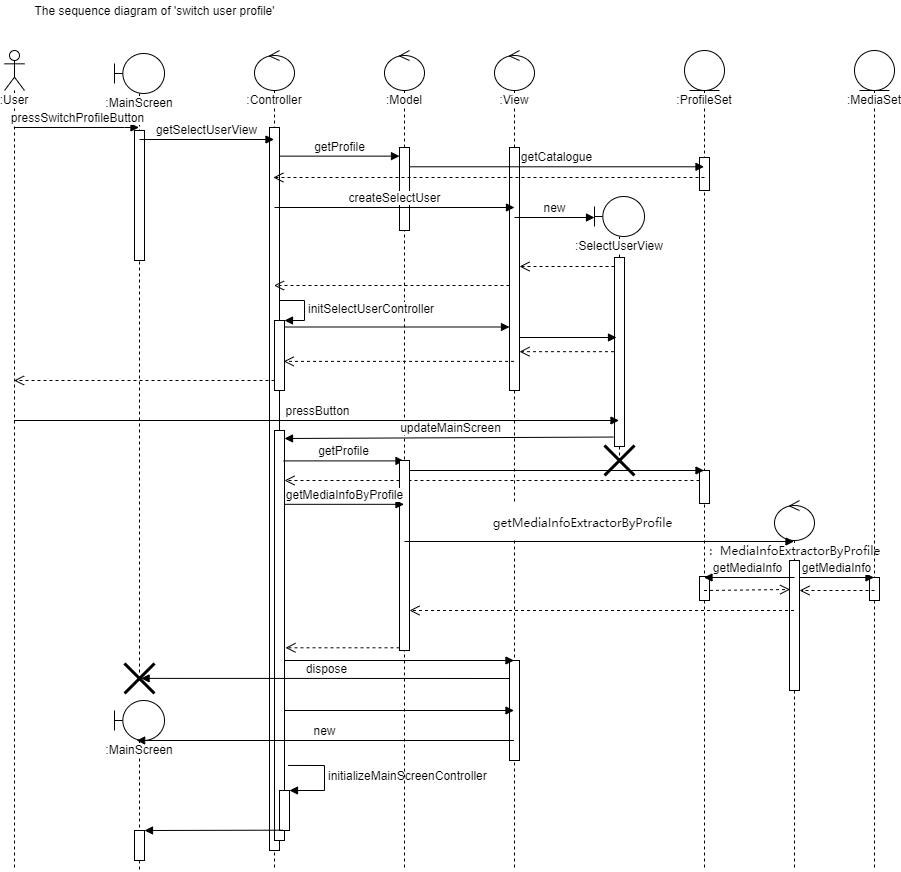

The diagram above was exported from draw.io. Its source (the exported page's mxGraphModel, read from the mxfile embedded in the PNG):
<mxGraphModel dx="2217" dy="1160" grid="1" gridSize="10" guides="1" tooltips="1" connect="1" arrows="1" fold="1" page="1" pageScale="1" pageWidth="827" pageHeight="1169" math="0" shadow="0">
  <root>
    <mxCell id="0" />
    <mxCell id="1" parent="0" />
    <mxCell id="Kc1Cakf80SdI_4jpYnSw-18" value="&lt;font style=&quot;font-size: 10px&quot;&gt;:ProfileSet&lt;/font&gt;" style="shape=umlLifeline;participant=umlEntity;perimeter=lifelinePerimeter;whiteSpace=wrap;html=1;container=1;collapsible=0;recursiveResize=0;verticalAlign=top;spacingTop=36;labelBackgroundColor=#ffffff;outlineConnect=0;" vertex="1" parent="1">
      <mxGeometry x="710" y="60" width="40" height="820" as="geometry" />
    </mxCell>
    <mxCell id="Kc1Cakf80SdI_4jpYnSw-19" value="" style="html=1;points=[];perimeter=orthogonalPerimeter;" vertex="1" parent="Kc1Cakf80SdI_4jpYnSw-18">
      <mxGeometry x="15" y="107" width="10" height="33" as="geometry" />
    </mxCell>
    <mxCell id="Kc1Cakf80SdI_4jpYnSw-60" value="" style="html=1;points=[];perimeter=orthogonalPerimeter;" vertex="1" parent="Kc1Cakf80SdI_4jpYnSw-18">
      <mxGeometry x="15" y="420" width="10" height="33" as="geometry" />
    </mxCell>
    <mxCell id="Kc1Cakf80SdI_4jpYnSw-78" value="" style="html=1;points=[];perimeter=orthogonalPerimeter;" vertex="1" parent="Kc1Cakf80SdI_4jpYnSw-18">
      <mxGeometry x="15" y="526" width="10" height="24" as="geometry" />
    </mxCell>
    <mxCell id="Kc1Cakf80SdI_4jpYnSw-1" value="The sequence diagram of 'switch user profile'" style="text;html=1;align=center;verticalAlign=middle;resizable=0;points=[];autosize=1;" vertex="1" parent="1">
      <mxGeometry x="50" y="10" width="260" height="20" as="geometry" />
    </mxCell>
    <mxCell id="Kc1Cakf80SdI_4jpYnSw-2" value=":User" style="shape=umlLifeline;participant=umlActor;perimeter=lifelinePerimeter;whiteSpace=wrap;html=1;container=1;collapsible=0;recursiveResize=0;verticalAlign=top;spacingTop=36;labelBackgroundColor=#ffffff;outlineConnect=0;" vertex="1" parent="1">
      <mxGeometry x="30" y="60" width="20" height="820" as="geometry" />
    </mxCell>
    <mxCell id="Kc1Cakf80SdI_4jpYnSw-3" value="&lt;font style=&quot;font-size: 7px&quot;&gt;:MainScreen&lt;/font&gt;" style="shape=umlLifeline;participant=umlBoundary;perimeter=lifelinePerimeter;whiteSpace=wrap;html=1;container=1;collapsible=0;recursiveResize=0;verticalAlign=top;spacingTop=36;labelBackgroundColor=#ffffff;outlineConnect=0;" vertex="1" parent="1">
      <mxGeometry x="140" y="63" width="50" height="620" as="geometry" />
    </mxCell>
    <mxCell id="Kc1Cakf80SdI_4jpYnSw-4" value="" style="html=1;points=[];perimeter=orthogonalPerimeter;" vertex="1" parent="Kc1Cakf80SdI_4jpYnSw-3">
      <mxGeometry x="20" y="77" width="10" height="130" as="geometry" />
    </mxCell>
    <mxCell id="Kc1Cakf80SdI_4jpYnSw-5" value="pressSwitchProfileButton" style="html=1;verticalAlign=bottom;endArrow=block;" edge="1" parent="1">
      <mxGeometry width="80" relative="1" as="geometry">
        <mxPoint x="39.32352941176464" y="137" as="sourcePoint" />
        <mxPoint x="164.5" y="137" as="targetPoint" />
        <Array as="points">
          <mxPoint x="160" y="137" />
        </Array>
      </mxGeometry>
    </mxCell>
    <mxCell id="Kc1Cakf80SdI_4jpYnSw-6" value=":Controller" style="shape=umlLifeline;participant=umlControl;perimeter=lifelinePerimeter;whiteSpace=wrap;html=1;container=1;collapsible=0;recursiveResize=0;verticalAlign=top;spacingTop=36;labelBackgroundColor=#ffffff;outlineConnect=0;" vertex="1" parent="1">
      <mxGeometry x="280" y="60" width="40" height="820" as="geometry" />
    </mxCell>
    <mxCell id="Kc1Cakf80SdI_4jpYnSw-7" value="" style="html=1;points=[];perimeter=orthogonalPerimeter;" vertex="1" parent="Kc1Cakf80SdI_4jpYnSw-6">
      <mxGeometry x="15" y="77" width="10" height="723" as="geometry" />
    </mxCell>
    <mxCell id="Kc1Cakf80SdI_4jpYnSw-58" value="" style="html=1;points=[];perimeter=orthogonalPerimeter;" vertex="1" parent="Kc1Cakf80SdI_4jpYnSw-6">
      <mxGeometry x="20" y="380" width="10" height="410" as="geometry" />
    </mxCell>
    <mxCell id="Kc1Cakf80SdI_4jpYnSw-111" value="" style="html=1;points=[];perimeter=orthogonalPerimeter;align=center;" vertex="1" parent="Kc1Cakf80SdI_4jpYnSw-6">
      <mxGeometry x="25" y="740" width="10" height="40" as="geometry" />
    </mxCell>
    <mxCell id="Kc1Cakf80SdI_4jpYnSw-112" value="initializeMainScreenController" style="edgeStyle=orthogonalEdgeStyle;html=1;align=left;spacingLeft=2;endArrow=block;rounded=0;entryX=1;entryY=0;exitX=1.356;exitY=0.817;exitDx=0;exitDy=0;exitPerimeter=0;" edge="1" target="Kc1Cakf80SdI_4jpYnSw-111" parent="Kc1Cakf80SdI_4jpYnSw-6" source="Kc1Cakf80SdI_4jpYnSw-58">
      <mxGeometry relative="1" as="geometry">
        <mxPoint x="75" y="740" as="sourcePoint" />
        <Array as="points">
          <mxPoint x="70" y="715" />
          <mxPoint x="70" y="740" />
        </Array>
      </mxGeometry>
    </mxCell>
    <mxCell id="Kc1Cakf80SdI_4jpYnSw-8" value=":Model" style="shape=umlLifeline;participant=umlControl;perimeter=lifelinePerimeter;whiteSpace=wrap;html=1;container=1;collapsible=0;recursiveResize=0;verticalAlign=top;spacingTop=36;labelBackgroundColor=#ffffff;outlineConnect=0;" vertex="1" parent="1">
      <mxGeometry x="410" y="60" width="40" height="820" as="geometry" />
    </mxCell>
    <mxCell id="Kc1Cakf80SdI_4jpYnSw-9" value="" style="html=1;points=[];perimeter=orthogonalPerimeter;" vertex="1" parent="Kc1Cakf80SdI_4jpYnSw-8">
      <mxGeometry x="15" y="97" width="10" height="83" as="geometry" />
    </mxCell>
    <mxCell id="Kc1Cakf80SdI_4jpYnSw-10" value="getSelectUserView" style="html=1;verticalAlign=bottom;endArrow=block;" edge="1" parent="1">
      <mxGeometry width="80" relative="1" as="geometry">
        <mxPoint x="165" y="149" as="sourcePoint" />
        <mxPoint x="299.5" y="149" as="targetPoint" />
      </mxGeometry>
    </mxCell>
    <mxCell id="Kc1Cakf80SdI_4jpYnSw-11" value="getProfile" style="html=1;verticalAlign=bottom;endArrow=block;exitX=1.04;exitY=0.233;exitDx=0;exitDy=0;exitPerimeter=0;" edge="1" parent="1">
      <mxGeometry width="80" relative="1" as="geometry">
        <mxPoint x="305" y="165.64" as="sourcePoint" />
        <mxPoint x="425" y="165.6400000000001" as="targetPoint" />
      </mxGeometry>
    </mxCell>
    <mxCell id="Kc1Cakf80SdI_4jpYnSw-12" value=":View" style="shape=umlLifeline;participant=umlControl;perimeter=lifelinePerimeter;whiteSpace=wrap;html=1;container=1;collapsible=0;recursiveResize=0;verticalAlign=top;spacingTop=36;labelBackgroundColor=#ffffff;outlineConnect=0;" vertex="1" parent="1">
      <mxGeometry x="520" y="60" width="40" height="820" as="geometry" />
    </mxCell>
    <mxCell id="Kc1Cakf80SdI_4jpYnSw-13" value="" style="html=1;points=[];perimeter=orthogonalPerimeter;" vertex="1" parent="Kc1Cakf80SdI_4jpYnSw-12">
      <mxGeometry x="15" y="97" width="10" height="243" as="geometry" />
    </mxCell>
    <mxCell id="Kc1Cakf80SdI_4jpYnSw-30" value="getCatalogue" style="html=1;verticalAlign=bottom;endArrow=block;exitX=1.04;exitY=0.233;exitDx=0;exitDy=0;exitPerimeter=0;" edge="1" parent="Kc1Cakf80SdI_4jpYnSw-12">
      <mxGeometry width="80" relative="1" as="geometry">
        <mxPoint x="-85" y="116.28999999999999" as="sourcePoint" />
        <mxPoint x="209.5" y="116.28999999999996" as="targetPoint" />
      </mxGeometry>
    </mxCell>
    <mxCell id="Kc1Cakf80SdI_4jpYnSw-84" value="" style="html=1;points=[];perimeter=orthogonalPerimeter;align=center;" vertex="1" parent="Kc1Cakf80SdI_4jpYnSw-12">
      <mxGeometry x="15" y="610" width="10" height="100" as="geometry" />
    </mxCell>
    <mxCell id="Kc1Cakf80SdI_4jpYnSw-20" value="&lt;font style=&quot;font-size: 9px&quot;&gt;：&lt;span style=&quot;font-family: &amp;#34;jetbrains mono&amp;#34;&quot;&gt;MediaInfoExtractorByProfile&lt;/span&gt;&lt;/font&gt;" style="shape=umlLifeline;participant=umlControl;perimeter=lifelinePerimeter;whiteSpace=wrap;html=1;container=1;collapsible=0;recursiveResize=0;verticalAlign=top;spacingTop=36;labelBackgroundColor=#ffffff;outlineConnect=0;" vertex="1" parent="1">
      <mxGeometry x="800" y="510" width="40" height="370" as="geometry" />
    </mxCell>
    <mxCell id="Kc1Cakf80SdI_4jpYnSw-21" value="" style="html=1;points=[];perimeter=orthogonalPerimeter;" vertex="1" parent="Kc1Cakf80SdI_4jpYnSw-20">
      <mxGeometry x="15" y="60" width="10" height="130" as="geometry" />
    </mxCell>
    <mxCell id="Kc1Cakf80SdI_4jpYnSw-28" value=":SelectUserView" style="shape=umlLifeline;participant=umlBoundary;perimeter=lifelinePerimeter;whiteSpace=wrap;html=1;container=1;collapsible=0;recursiveResize=0;verticalAlign=top;spacingTop=36;labelBackgroundColor=#ffffff;outlineConnect=0;" vertex="1" parent="1">
      <mxGeometry x="620" y="206" width="50" height="264" as="geometry" />
    </mxCell>
    <mxCell id="Kc1Cakf80SdI_4jpYnSw-29" value="" style="html=1;points=[];perimeter=orthogonalPerimeter;" vertex="1" parent="Kc1Cakf80SdI_4jpYnSw-28">
      <mxGeometry x="20" y="61" width="10" height="189" as="geometry" />
    </mxCell>
    <mxCell id="Kc1Cakf80SdI_4jpYnSw-62" value="" style="html=1;verticalAlign=bottom;endArrow=open;dashed=1;endSize=8;" edge="1" parent="Kc1Cakf80SdI_4jpYnSw-28" target="Kc1Cakf80SdI_4jpYnSw-58">
      <mxGeometry relative="1" as="geometry">
        <mxPoint x="105.00000000000023" y="284" as="sourcePoint" />
        <mxPoint x="-125.30999999999995" y="284" as="targetPoint" />
      </mxGeometry>
    </mxCell>
    <mxCell id="Kc1Cakf80SdI_4jpYnSw-32" value="" style="html=1;verticalAlign=bottom;endArrow=open;dashed=1;endSize=8;" edge="1" parent="1">
      <mxGeometry relative="1" as="geometry">
        <mxPoint x="730" y="187" as="sourcePoint" />
        <mxPoint x="298.83333333333326" y="187" as="targetPoint" />
      </mxGeometry>
    </mxCell>
    <mxCell id="Kc1Cakf80SdI_4jpYnSw-33" value="createSelectUser" style="html=1;verticalAlign=bottom;endArrow=block;exitX=1.04;exitY=0.233;exitDx=0;exitDy=0;exitPerimeter=0;" edge="1" parent="1">
      <mxGeometry width="80" relative="1" as="geometry">
        <mxPoint x="300" y="216.99999999999997" as="sourcePoint" />
        <mxPoint x="540" y="217" as="targetPoint" />
      </mxGeometry>
    </mxCell>
    <mxCell id="Kc1Cakf80SdI_4jpYnSw-34" value="new" style="html=1;verticalAlign=bottom;endArrow=block;" edge="1" parent="1">
      <mxGeometry width="80" relative="1" as="geometry">
        <mxPoint x="540" y="227" as="sourcePoint" />
        <mxPoint x="620" y="227" as="targetPoint" />
      </mxGeometry>
    </mxCell>
    <mxCell id="Kc1Cakf80SdI_4jpYnSw-37" value="" style="html=1;verticalAlign=bottom;endArrow=open;dashed=1;endSize=8;" edge="1" parent="1">
      <mxGeometry relative="1" as="geometry">
        <mxPoint x="640" y="276" as="sourcePoint" />
        <mxPoint x="545" y="276" as="targetPoint" />
      </mxGeometry>
    </mxCell>
    <mxCell id="Kc1Cakf80SdI_4jpYnSw-39" value="" style="html=1;verticalAlign=bottom;endArrow=open;dashed=1;endSize=8;" edge="1" parent="1">
      <mxGeometry relative="1" as="geometry">
        <mxPoint x="535" y="295" as="sourcePoint" />
        <mxPoint x="299.5" y="295" as="targetPoint" />
      </mxGeometry>
    </mxCell>
    <mxCell id="Kc1Cakf80SdI_4jpYnSw-40" value="" style="html=1;points=[];perimeter=orthogonalPerimeter;" vertex="1" parent="1">
      <mxGeometry x="300" y="330" width="10" height="70" as="geometry" />
    </mxCell>
    <mxCell id="Kc1Cakf80SdI_4jpYnSw-41" value="initSelectUserController" style="edgeStyle=orthogonalEdgeStyle;html=1;align=left;spacingLeft=2;endArrow=block;rounded=0;entryX=1;entryY=0;" edge="1" target="Kc1Cakf80SdI_4jpYnSw-40" parent="1">
      <mxGeometry relative="1" as="geometry">
        <mxPoint x="305" y="310" as="sourcePoint" />
        <Array as="points">
          <mxPoint x="330" y="310" />
        </Array>
      </mxGeometry>
    </mxCell>
    <mxCell id="Kc1Cakf80SdI_4jpYnSw-47" value="" style="html=1;verticalAlign=bottom;endArrow=block;" edge="1" parent="1">
      <mxGeometry width="80" relative="1" as="geometry">
        <mxPoint x="310" y="336.5" as="sourcePoint" />
        <mxPoint x="535" y="336.5" as="targetPoint" />
      </mxGeometry>
    </mxCell>
    <mxCell id="Kc1Cakf80SdI_4jpYnSw-48" value="" style="html=1;verticalAlign=bottom;endArrow=open;dashed=1;endSize=8;" edge="1" parent="1">
      <mxGeometry relative="1" as="geometry">
        <mxPoint x="300" y="390" as="sourcePoint" />
        <mxPoint x="39.5" y="390" as="targetPoint" />
      </mxGeometry>
    </mxCell>
    <mxCell id="Kc1Cakf80SdI_4jpYnSw-49" value="pressButton" style="html=1;verticalAlign=bottom;endArrow=block;" edge="1" parent="1" target="Kc1Cakf80SdI_4jpYnSw-28">
      <mxGeometry width="80" relative="1" as="geometry">
        <mxPoint x="39.5" y="430" as="sourcePoint" />
        <mxPoint x="360" y="430" as="targetPoint" />
      </mxGeometry>
    </mxCell>
    <mxCell id="Kc1Cakf80SdI_4jpYnSw-50" value="" style="html=1;verticalAlign=bottom;endArrow=block;" edge="1" parent="1" source="Kc1Cakf80SdI_4jpYnSw-13">
      <mxGeometry width="80" relative="1" as="geometry">
        <mxPoint x="550" y="347" as="sourcePoint" />
        <mxPoint x="642" y="347" as="targetPoint" />
      </mxGeometry>
    </mxCell>
    <mxCell id="Kc1Cakf80SdI_4jpYnSw-51" value="" style="html=1;verticalAlign=bottom;endArrow=open;dashed=1;endSize=8;exitX=-0.051;exitY=0.403;exitDx=0;exitDy=0;exitPerimeter=0;" edge="1" parent="1">
      <mxGeometry relative="1" as="geometry">
        <mxPoint x="639.49" y="361.16700000000003" as="sourcePoint" />
        <mxPoint x="545" y="361.16700000000003" as="targetPoint" />
      </mxGeometry>
    </mxCell>
    <mxCell id="Kc1Cakf80SdI_4jpYnSw-52" value="" style="html=1;verticalAlign=bottom;endArrow=open;dashed=1;endSize=8;entryX=0.919;entryY=0.584;entryDx=0;entryDy=0;entryPerimeter=0;" edge="1" parent="1" source="Kc1Cakf80SdI_4jpYnSw-12" target="Kc1Cakf80SdI_4jpYnSw-40">
      <mxGeometry relative="1" as="geometry">
        <mxPoint x="539.49" y="370.28700000000003" as="sourcePoint" />
        <mxPoint x="440" y="370" as="targetPoint" />
      </mxGeometry>
    </mxCell>
    <mxCell id="Kc1Cakf80SdI_4jpYnSw-55" value="updateMainScreen" style="html=1;verticalAlign=bottom;endArrow=block;exitX=-0.112;exitY=0.95;exitDx=0;exitDy=0;exitPerimeter=0;" edge="1" parent="1" source="Kc1Cakf80SdI_4jpYnSw-29">
      <mxGeometry width="80" relative="1" as="geometry">
        <mxPoint x="460" y="450" as="sourcePoint" />
        <mxPoint x="310" y="448" as="targetPoint" />
      </mxGeometry>
    </mxCell>
    <mxCell id="Kc1Cakf80SdI_4jpYnSw-56" value="getProfile" style="html=1;verticalAlign=bottom;endArrow=block;exitX=0.919;exitY=0.32;exitDx=0;exitDy=0;exitPerimeter=0;" edge="1" parent="1">
      <mxGeometry width="80" relative="1" as="geometry">
        <mxPoint x="309.19000000000005" y="470.4" as="sourcePoint" />
        <mxPoint x="429.5" y="470.4" as="targetPoint" />
      </mxGeometry>
    </mxCell>
    <mxCell id="Kc1Cakf80SdI_4jpYnSw-57" value="" style="html=1;points=[];perimeter=orthogonalPerimeter;" vertex="1" parent="1">
      <mxGeometry x="425" y="470" width="10" height="190" as="geometry" />
    </mxCell>
    <mxCell id="Kc1Cakf80SdI_4jpYnSw-59" value="" style="html=1;verticalAlign=bottom;endArrow=block;" edge="1" parent="1" target="Kc1Cakf80SdI_4jpYnSw-18">
      <mxGeometry width="80" relative="1" as="geometry">
        <mxPoint x="435" y="480" as="sourcePoint" />
        <mxPoint x="515" y="480" as="targetPoint" />
      </mxGeometry>
    </mxCell>
    <mxCell id="Kc1Cakf80SdI_4jpYnSw-63" value="getMediaInfoByProfile" style="html=1;verticalAlign=bottom;endArrow=block;" edge="1" parent="1">
      <mxGeometry width="80" relative="1" as="geometry">
        <mxPoint x="310" y="513.8199999999999" as="sourcePoint" />
        <mxPoint x="429.4999999999998" y="513.8199999999999" as="targetPoint" />
      </mxGeometry>
    </mxCell>
    <mxCell id="Kc1Cakf80SdI_4jpYnSw-65" value="" style="html=1;verticalAlign=bottom;endArrow=block;" edge="1" parent="1">
      <mxGeometry width="80" relative="1" as="geometry">
        <mxPoint x="430" y="551" as="sourcePoint" />
        <mxPoint x="819.5000000000002" y="551" as="targetPoint" />
      </mxGeometry>
    </mxCell>
    <mxCell id="Kc1Cakf80SdI_4jpYnSw-66" value="&lt;pre style=&quot;font-family: &amp;quot;jetbrains mono&amp;quot;&quot;&gt;&lt;font style=&quot;font-size: 12px&quot;&gt;getMediaInfoExtractorByProfile&lt;/font&gt;&lt;/pre&gt;" style="edgeLabel;html=1;align=center;verticalAlign=middle;resizable=0;points=[];" vertex="1" connectable="0" parent="Kc1Cakf80SdI_4jpYnSw-65">
      <mxGeometry x="-0.0878" y="1" relative="1" as="geometry">
        <mxPoint y="-20.6" as="offset" />
      </mxGeometry>
    </mxCell>
    <mxCell id="Kc1Cakf80SdI_4jpYnSw-67" value="&lt;font style=&quot;font-size: 10px&quot;&gt;:MediaSet&lt;/font&gt;" style="shape=umlLifeline;participant=umlEntity;perimeter=lifelinePerimeter;whiteSpace=wrap;html=1;container=1;collapsible=0;recursiveResize=0;verticalAlign=top;spacingTop=36;labelBackgroundColor=#ffffff;outlineConnect=0;" vertex="1" parent="1">
      <mxGeometry x="880" y="60" width="40" height="820" as="geometry" />
    </mxCell>
    <mxCell id="Kc1Cakf80SdI_4jpYnSw-69" value="" style="html=1;points=[];perimeter=orthogonalPerimeter;" vertex="1" parent="Kc1Cakf80SdI_4jpYnSw-67">
      <mxGeometry x="15" y="527" width="10" height="23" as="geometry" />
    </mxCell>
    <mxCell id="Kc1Cakf80SdI_4jpYnSw-77" value="getMediaInfo" style="html=1;verticalAlign=bottom;endArrow=block;" edge="1" parent="1">
      <mxGeometry width="80" relative="1" as="geometry">
        <mxPoint x="825" y="587" as="sourcePoint" />
        <mxPoint x="899.5" y="587" as="targetPoint" />
      </mxGeometry>
    </mxCell>
    <mxCell id="Kc1Cakf80SdI_4jpYnSw-79" value="getMediaInfo" style="html=1;verticalAlign=bottom;endArrow=block;" edge="1" parent="1">
      <mxGeometry width="80" relative="1" as="geometry">
        <mxPoint x="820" y="587" as="sourcePoint" />
        <mxPoint x="729.5" y="587" as="targetPoint" />
      </mxGeometry>
    </mxCell>
    <mxCell id="Kc1Cakf80SdI_4jpYnSw-80" value="" style="html=1;verticalAlign=bottom;endArrow=open;dashed=1;endSize=8;" edge="1" parent="1" target="Kc1Cakf80SdI_4jpYnSw-21">
      <mxGeometry relative="1" as="geometry">
        <mxPoint x="900" y="600" as="sourcePoint" />
        <mxPoint x="830" y="600" as="targetPoint" />
      </mxGeometry>
    </mxCell>
    <mxCell id="Kc1Cakf80SdI_4jpYnSw-81" value="" style="html=1;verticalAlign=bottom;endArrow=open;dashed=1;endSize=8;entryX=0.064;entryY=0.223;entryDx=0;entryDy=0;entryPerimeter=0;" edge="1" parent="1" target="Kc1Cakf80SdI_4jpYnSw-21">
      <mxGeometry relative="1" as="geometry">
        <mxPoint x="729.5" y="600" as="sourcePoint" />
        <mxPoint x="810" y="600" as="targetPoint" />
      </mxGeometry>
    </mxCell>
    <mxCell id="Kc1Cakf80SdI_4jpYnSw-82" value="" style="html=1;verticalAlign=bottom;endArrow=open;dashed=1;endSize=8;" edge="1" parent="1">
      <mxGeometry relative="1" as="geometry">
        <mxPoint x="819.5000000000002" y="620" as="sourcePoint" />
        <mxPoint x="435" y="620" as="targetPoint" />
      </mxGeometry>
    </mxCell>
    <mxCell id="Kc1Cakf80SdI_4jpYnSw-83" value="" style="html=1;verticalAlign=bottom;endArrow=open;dashed=1;endSize=8;entryX=1.096;entryY=0.53;entryDx=0;entryDy=0;entryPerimeter=0;" edge="1" parent="1" source="Kc1Cakf80SdI_4jpYnSw-57" target="Kc1Cakf80SdI_4jpYnSw-58">
      <mxGeometry relative="1" as="geometry">
        <mxPoint x="829.5000000000002" y="630" as="sourcePoint" />
        <mxPoint x="445" y="630" as="targetPoint" />
      </mxGeometry>
    </mxCell>
    <mxCell id="Kc1Cakf80SdI_4jpYnSw-85" value="" style="html=1;verticalAlign=bottom;endArrow=block;" edge="1" parent="1" target="Kc1Cakf80SdI_4jpYnSw-12">
      <mxGeometry width="80" relative="1" as="geometry">
        <mxPoint x="310" y="670" as="sourcePoint" />
        <mxPoint x="390" y="670" as="targetPoint" />
      </mxGeometry>
    </mxCell>
    <mxCell id="Kc1Cakf80SdI_4jpYnSw-86" value="" style="shape=umlDestroy;whiteSpace=wrap;html=1;strokeWidth=3;align=center;" vertex="1" parent="1">
      <mxGeometry x="150" y="673" width="30" height="30" as="geometry" />
    </mxCell>
    <mxCell id="Kc1Cakf80SdI_4jpYnSw-88" value="dispose" style="html=1;verticalAlign=bottom;endArrow=block;entryX=0.553;entryY=0.496;entryDx=0;entryDy=0;entryPerimeter=0;" edge="1" parent="1">
      <mxGeometry width="80" relative="1" as="geometry">
        <mxPoint x="535" y="688" as="sourcePoint" />
        <mxPoint x="166.58999999999992" y="687.8800000000001" as="targetPoint" />
      </mxGeometry>
    </mxCell>
    <mxCell id="Kc1Cakf80SdI_4jpYnSw-91" value="&lt;font style=&quot;font-size: 7px&quot;&gt;:MainScreen&lt;/font&gt;" style="shape=umlLifeline;participant=umlBoundary;perimeter=lifelinePerimeter;whiteSpace=wrap;html=1;container=1;collapsible=0;recursiveResize=0;verticalAlign=top;spacingTop=36;labelBackgroundColor=#ffffff;outlineConnect=0;" vertex="1" parent="1">
      <mxGeometry x="140" y="710" width="50" height="170" as="geometry" />
    </mxCell>
    <mxCell id="Kc1Cakf80SdI_4jpYnSw-113" value="" style="html=1;points=[];perimeter=orthogonalPerimeter;align=center;" vertex="1" parent="Kc1Cakf80SdI_4jpYnSw-91">
      <mxGeometry x="20" y="130" width="10" height="30" as="geometry" />
    </mxCell>
    <mxCell id="Kc1Cakf80SdI_4jpYnSw-95" value="" style="html=1;verticalAlign=bottom;endArrow=block;" edge="1" parent="1" target="Kc1Cakf80SdI_4jpYnSw-12">
      <mxGeometry x="0.1329" y="10" width="80" relative="1" as="geometry">
        <mxPoint x="310" y="720" as="sourcePoint" />
        <mxPoint x="390" y="720" as="targetPoint" />
        <mxPoint x="-1" as="offset" />
      </mxGeometry>
    </mxCell>
    <mxCell id="Kc1Cakf80SdI_4jpYnSw-99" value="new" style="html=1;verticalAlign=bottom;endArrow=block;" edge="1" parent="1" source="Kc1Cakf80SdI_4jpYnSw-12" target="Kc1Cakf80SdI_4jpYnSw-91">
      <mxGeometry width="80" relative="1" as="geometry">
        <mxPoint x="340" y="670" as="sourcePoint" />
        <mxPoint x="240" y="670" as="targetPoint" />
      </mxGeometry>
    </mxCell>
    <mxCell id="Kc1Cakf80SdI_4jpYnSw-105" value="" style="shape=umlDestroy;whiteSpace=wrap;html=1;strokeWidth=3;align=center;" vertex="1" parent="1">
      <mxGeometry x="630" y="455" width="30" height="30" as="geometry" />
    </mxCell>
    <mxCell id="Kc1Cakf80SdI_4jpYnSw-115" value="" style="html=1;verticalAlign=bottom;endArrow=block;exitX=0.293;exitY=0.992;exitDx=0;exitDy=0;exitPerimeter=0;" edge="1" parent="1" source="Kc1Cakf80SdI_4jpYnSw-111">
      <mxGeometry width="80" relative="1" as="geometry">
        <mxPoint x="220" y="840" as="sourcePoint" />
        <mxPoint x="170" y="840" as="targetPoint" />
      </mxGeometry>
    </mxCell>
  </root>
</mxGraphModel>